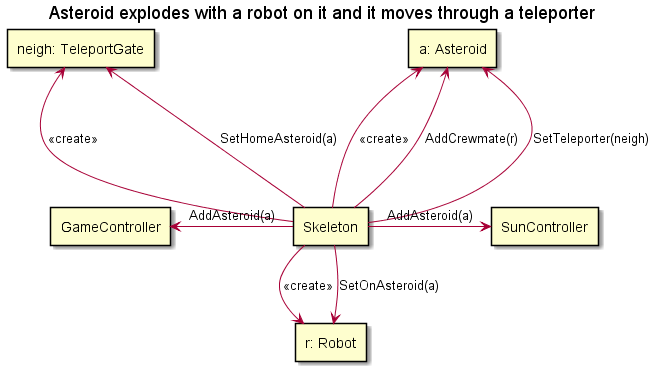

The diagram above was rendered by PlantUML. Its source (embedded in the PNG):
@startuml

title "Asteroid explodes with a robot on it and it moves through a teleporter"

rectangle "a: Asteroid" as asteroid
rectangle "neigh: TeleportGate" as neigh
rectangle "r: Robot" as robot
rectangle "SunController" as sun
rectangle "GameController" as game
rectangle "Skeleton" as skeleton

skeleton --up-> asteroid : <<create>>
skeleton --up-> asteroid: AddCrewmate(r)
skeleton --up-> asteroid: SetTeleporter(neigh)
skeleton --up-> neigh : <<create>>
skeleton --up-> neigh: SetHomeAsteroid(a)
skeleton -down-> robot : <<create>>
skeleton -down-> robot: SetOnAsteroid(a)
skeleton -right-> sun : AddAsteroid(a)
skeleton -left-> game: AddAsteroid(a)

@enduml